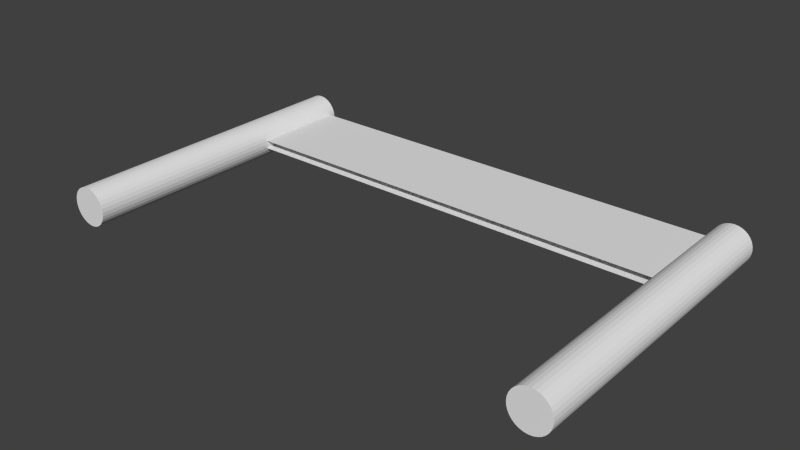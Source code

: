 # Source: cp.blend  (saved by Blender 2.76.0; exported with 4.5.12 LTS)
import bpy
from mathutils import Matrix  # noqa: F401  (used for matrix-valued properties, if any)

bpy.ops.wm.read_factory_settings(use_empty=True)
scene = bpy.context.scene
scene.name = 'Scene'

# ---- collections
col_collection_1 = bpy.data.collections.new('Collection 1'); scene.collection.children.link(col_collection_1)

# ---- world
world_world = bpy.data.worlds.new('World'); scene.world = world_world
world_world.color = (0.05088, 0.05088, 0.05088)
world_world.use_sun_shadow = False
world_world.sun_shadow_jitter_overblur = 0.0
world_world.cycles.sampling_method = 'MANUAL'
world_world.cycles.sample_map_resolution = 256

# ---- meshes
me_cylinder_001 = bpy.data.meshes.new('Cylinder.001')
me_cylinder_001.from_pydata([(-4.044, 5.139, 0.3233), (-4.044, -0.03833, 0.3233), (-4.107, 5.139, 0.3171), (-4.107, -0.03833, 0.3171), (-4.167, 5.139, 0.2987), (-4.167, -0.03833, 0.2987), (-4.223, 5.139, 0.2688), (-4.223, -0.03833, 0.2688), (-4.272, 5.139, 0.2286), (-4.272, -0.03833, 0.2286), (-4.313, 5.139, 0.1796), (-4.313, -0.03833, 0.1796), (-4.342, 5.139, 0.1237), (-4.342, -0.03833, 0.1237), (-4.361, 5.139, 0.06307), (-4.361, -0.03833, 0.06307), (-4.367, 5.139, -2.002e-07), (-4.367, -0.03833, 2.608e-08), (-4.361, 5.139, -0.06307), (-4.361, -0.03833, -0.06307), (-4.342, 5.139, -0.1237), (-4.342, -0.03833, -0.1237), (-4.313, 5.139, -0.1796), (-4.313, -0.03833, -0.1796), (-4.272, 5.139, -0.2286), (-4.272, -0.03833, -0.2286), (-4.223, 5.139, -0.2688), (-4.223, -0.03833, -0.2688), (-4.167, 5.139, -0.2987), (-4.167, -0.03833, -0.2987), (-4.107, 5.139, -0.3171), (-4.107, -0.03833, -0.3171), (-4.044, 5.139, -0.3233), (-4.044, -0.03833, -0.3233), (-3.981, 5.139, -0.3171), (-3.981, -0.03833, -0.3171), (-3.92, 5.139, -0.2987), (-3.92, -0.03833, -0.2987), (-3.864, 5.139, -0.2688), (-3.864, -0.03833, -0.2688), (-3.815, 5.139, -0.2286), (-3.815, -0.03833, -0.2286), (-3.775, 5.139, -0.1796), (-3.775, -0.03833, -0.1796), (-3.745, 5.139, -0.1237), (-3.745, -0.03833, -0.1237), (-3.727, 5.139, -0.06307), (-3.727, -0.03833, -0.06307), (-3.72, 5.139, 8.753e-08), (-3.72, -0.03833, 3.138e-07), (-3.727, 5.139, 0.06307), (-3.727, -0.03833, 0.06307), (-3.745, 5.139, 0.1237), (-3.745, -0.03833, 0.1237), (-3.775, 5.139, 0.1796), (-3.775, -0.03833, 0.1796), (-3.815, 5.139, 0.2286), (-3.815, -0.03833, 0.2286), (-3.864, 5.139, 0.2688), (-3.864, -0.03833, 0.2688), (-3.92, 5.139, 0.2987), (-3.92, -0.03833, 0.2987), (-3.981, 5.139, 0.3171), (-3.981, -0.03833, 0.3171)], [], [(1, 2, 3), (3, 4, 5), (5, 6, 7), (7, 8, 9), (9, 10, 11), (11, 12, 13), (13, 14, 15), (15, 16, 17), (17, 18, 19), (19, 20, 21), (21, 22, 23), (23, 24, 25), (25, 26, 27), (27, 28, 29), (29, 30, 31), (31, 32, 33), (33, 34, 35), (35, 36, 37), (37, 38, 39), (39, 40, 41), (41, 42, 43), (43, 44, 45), (45, 46, 47), (47, 48, 49), (49, 50, 51), (51, 52, 53), (53, 54, 55), (55, 56, 57), (57, 58, 59), (59, 60, 61), (19, 35, 51), (63, 0, 1), (61, 62, 63), (0, 32, 16), (0, 2, 1), (2, 4, 3), (4, 6, 5), (6, 8, 7), (8, 10, 9), (10, 12, 11), (12, 14, 13), (14, 16, 15), (16, 18, 17), (18, 20, 19), (20, 22, 21), (22, 24, 23), (24, 26, 25), (26, 28, 27), (28, 30, 29), (30, 32, 31), (32, 34, 33), (34, 36, 35), (36, 38, 37), (38, 40, 39), (40, 42, 41), (42, 44, 43), (44, 46, 45), (46, 48, 47), (48, 50, 49), (50, 52, 51), (52, 54, 53), (54, 56, 55), (56, 58, 57), (58, 60, 59), (7, 3, 5), (3, 7, 9), (19, 11, 13), (19, 15, 17), (23, 19, 21), (27, 23, 25), (31, 27, 29), (35, 31, 33), (39, 35, 37), (43, 39, 41), (47, 43, 45), (51, 47, 49), (55, 51, 53), (51, 55, 57), (63, 59, 61), (3, 63, 1), (11, 3, 9), (19, 13, 15), (35, 19, 23), (35, 27, 31), (51, 35, 39), (51, 43, 47), (59, 51, 57), (3, 59, 63), (19, 3, 11), (35, 23, 27), (51, 39, 43), (3, 51, 59), (51, 3, 19), (62, 0, 63), (60, 62, 61), (56, 0, 62), (56, 60, 58), (52, 56, 54), (48, 52, 50), (40, 48, 46), (40, 44, 42), (36, 40, 38), (32, 36, 34), (24, 32, 30), (24, 28, 26), (20, 24, 22), (16, 20, 18), (12, 16, 14), (8, 12, 10), (4, 8, 6), (0, 4, 2), (56, 62, 60), (48, 56, 52), (40, 46, 44), (48, 40, 36), (24, 30, 28), (32, 24, 20), (0, 16, 12), (0, 8, 4), (32, 0, 56), (32, 48, 36), (16, 32, 20), (0, 12, 8), (32, 56, 48)])
me_cylinder_001.polygons.foreach_set('use_smooth', [True] * 124)
_k = set([(0, 1), (0, 2), (0, 62), (1, 3), (1, 63), (2, 3), (2, 4), (3, 5), (4, 5), (4, 6), (5, 7), (6, 7), (6, 8), (7, 9), (8, 9), (8, 10), (9, 11), (10, 11), (10, 12), (11, 13), (12, 13), (12, 14), (13, 15), (14, 15), (14, 16), (15, 17), (16, 17), (16, 18), (17, 19), (18, 19), (18, 20), (19, 21), (20, 21), (20, 22), (21, 23), (22, 23), (22, 24), (23, 25), (24, 25), (24, 26), (25, 27), (26, 27), (26, 28), (27, 29), (28, 29), (28, 30), (29, 31), (30, 31), (30, 32), (31, 33), (32, 33), (32, 34), (33, 35), (34, 35), (34, 36), (35, 37), (36, 37), (36, 38), (37, 39), (38, 39), (38, 40), (39, 41), (40, 41), (40, 42), (41, 43), (42, 43), (42, 44), (43, 45), (44, 45), (44, 46), (45, 47), (46, 47), (46, 48), (47, 49), (48, 49), (48, 50), (49, 51), (50, 51), (50, 52), (51, 53), (52, 53), (52, 54), (53, 55), (54, 55), (54, 56), (55, 57), (56, 57), (56, 58), (57, 59), (58, 59), (58, 60), (59, 61), (60, 61), (60, 62), (61, 63), (62, 63)])
me_cylinder_001.attributes.new('sharp_edge', 'BOOLEAN', 'EDGE').data.foreach_set('value', [ (min(e.vertices), max(e.vertices)) in _k for e in me_cylinder_001.edges])
me_cylinder_001.use_remesh_preserve_volume = False
me_cylinder_001.use_remesh_preserve_attributes = False
me_cylinder_001.use_mirror_vertex_groups = False
me_cylinder_001.update()
me_cylinder_001.normals_split_custom_set([tuple(v) for v in zip(*[iter([-0.09802, 4.17e-08, 0.9952, -0.09802, 4.539e-08, 0.9952, -0.09802, 4.167e-08, 0.9952, -0.2903, 6.156e-08, 0.9569, -0.2903, 4.555e-08, 0.9569, -0.2903, 6.168e-08, 0.9569, -0.4714, 5.167e-08, 0.8819, -0.4714, 4.059e-10, 0.8819, -0.4714, 5.207e-08, 0.8819, -0.6344, 9.051e-09, 0.773, -0.6344, 1.803e-07, 0.773, -0.6344, 7.696e-09, 0.773, -0.773, 1.528e-07, 0.6344, -0.773, 9.133e-08, 0.6344, -0.773, 1.533e-07, 0.6344, -0.8819, 1.224e-08, 0.4714, -0.8819, 9.618e-11, 0.4714, -0.8819, 1.234e-08, 0.4714, -0.9569, -5.16e-08, 0.2903, -0.9569, 1.798e-07, 0.2903, -0.9569, -5.343e-08, 0.2903, -0.9952, -1.515e-07, 0.09802, -0.9952, -1.189e-09, 0.09802, -0.9952, -1.527e-07, 0.09802, -0.9952, -5.16e-08, -0.09802, -0.9952, 1.798e-07, -0.09802, -0.9952, -5.343e-08, -0.09802, -0.9569, -7.647e-08, -0.2903, -0.9569, 1.797e-07, -0.2903, -0.9569, -7.85e-08, -0.2903, -0.8819, -2.814e-08, -0.4714, -0.8819, -2.211e-10, -0.4714, -0.8819, -2.836e-08, -0.4714, -0.773, 9.777e-08, -0.6344, -0.773, 7.674e-10, -0.6344, -0.773, 9.854e-08, -0.6344, -0.6344, -3.776e-08, -0.773, -0.6344, 8.983e-08, -0.773, -0.6344, -3.877e-08, -0.773, -0.4714, -2.893e-08, -0.8819, -0.4714, -2.272e-10, -0.8819, -0.4714, -2.916e-08, -0.8819, -0.2903, -2.59e-08, -0.9569, -0.2903, 4.486e-08, -0.9569, -0.2903, -2.646e-08, -0.9569, -0.09802, -3.878e-08, -0.9952, -0.09802, -5.663e-08, -0.9952, -0.09802, -3.863e-08, -0.9952, 0.09802, -3.968e-08, -0.9952, 0.09802, -6.791e-08, -0.9952, 0.09802, -3.946e-08, -0.9952, 0.2903, -7.062e-08, -0.9569, 0.2903, -4.562e-08, -0.9569, 0.2903, -7.082e-08, -0.9569, 0.4714, -6.144e-08, -0.8819, 0.4714, -9.061e-08, -0.8819, 0.4714, -6.121e-08, -0.8819, 0.6344, -7.036e-08, -0.773, 0.6344, -9.068e-08, -0.773, 0.6344, -7.02e-08, -0.773, 0.773, -2.141e-07, -0.6344, 0.773, -1.681e-09, -0.6344, 0.773, -2.158e-07, -0.6344, 0.8819, -1.651e-07, -0.4714, 0.8819, -9.142e-08, -0.4714, 0.8819, -1.657e-07, -0.4714, 0.9569, -9.984e-08, -0.2903, 0.9569, -9.091e-08, -0.2903, 0.9569, -9.991e-08, -0.2903, 0.9952, -4.641e-08, -0.09801, 0.9952, -1.806e-07, -0.09801, 0.9952, -4.535e-08, -0.09801, 0.9952, -1.005e-07, 0.09801, 0.9952, -1.81e-07, 0.09801, 0.9952, -9.991e-08, 0.09801, 0.9569, -1.644e-07, 0.2903, 0.9569, -1.29e-09, 0.2903, 0.9569, -1.657e-07, 0.2903, 0.8819, -1.233e-07, 0.4714, 0.8819, 8.916e-08, 0.4714, 0.8819, -1.25e-07, 0.4714, 0.773, 1.906e-08, 0.6344, 0.773, -1.801e-07, 0.6344, 0.773, 2.064e-08, 0.6344, 0.6344, -1.051e-07, 0.773, 0.6344, 8.93e-08, 0.773, 0.6344, -1.066e-07, 0.773, 0.4714, 1.951e-08, 0.8819, 0.4714, -4.491e-08, 0.8819, 0.4714, 2.002e-08, 0.8819, -1.068e-07, -1.0, 3.469e-08, -8.086e-08, -1.0, 5.163e-08, -9.26e-08, -1.0, 4.583e-08, 0.09802, 5.198e-08, 0.9952, 0.09802, 2.294e-08, 0.9952, 0.09802, 5.221e-08, 0.9952, 0.2903, 1.754e-08, 0.9569, 0.2903, 4.52e-08, 0.9569, 0.2903, 1.732e-08, 0.9569, 0.0, 1.0, -2.6e-06, 0.0, 1.0, 1.263e-06, 0.0, 1.0, -1.061e-06, -0.09802, 4.542e-08, 0.9952, -0.09802, 4.539e-08, 0.9952, -0.09802, 4.17e-08, 0.9952, -0.2903, 4.542e-08, 0.9569, -0.2903, 4.555e-08, 0.9569, -0.2903, 6.156e-08, 0.9569, -0.4714, 0.0, 0.8819, -0.4714, 4.059e-10, 0.8819, -0.4714, 5.167e-08, 0.8819, -0.6344, 1.817e-07, 0.773, -0.6344, 1.803e-07, 0.773, -0.6344, 9.051e-09, 0.773, -0.773, 9.084e-08, 0.6344, -0.773, 9.133e-08, 0.6344, -0.773, 1.528e-07, 0.6344, -0.8819, 0.0, 0.4714, -0.8819, 9.618e-11, 0.4714, -0.8819, 1.224e-08, 0.4714, -0.9569, 1.817e-07, 0.2903, -0.9569, 1.798e-07, 0.2903, -0.9569, -5.16e-08, 0.2903, -0.9952, 0.0, 0.09802, -0.9952, -1.189e-09, 0.09802, -0.9952, -1.515e-07, 0.09802, -0.9952, 1.817e-07, -0.09802, -0.9952, 1.798e-07, -0.09802, -0.9952, -5.16e-08, -0.09802, -0.9569, 1.817e-07, -0.2903, -0.9569, 1.797e-07, -0.2903, -0.9569, -7.647e-08, -0.2903, -0.8819, 0.0, -0.4714, -0.8819, -2.211e-10, -0.4714, -0.8819, -2.814e-08, -0.4714, -0.773, 0.0, -0.6344, -0.773, 7.674e-10, -0.6344, -0.773, 9.777e-08, -0.6344, -0.6344, 9.084e-08, -0.773, -0.6344, 8.983e-08, -0.773, -0.6344, -3.776e-08, -0.773, -0.4714, 0.0, -0.8819, -0.4714, -2.272e-10, -0.8819, -0.4714, -2.893e-08, -0.8819, -0.2903, 4.542e-08, -0.9569, -0.2903, 4.486e-08, -0.9569, -0.2903, -2.59e-08, -0.9569, -0.09802, -5.677e-08, -0.9952, -0.09802, -5.663e-08, -0.9952, -0.09802, -3.878e-08, -0.9952, 0.09802, -6.813e-08, -0.9952, 0.09802, -6.791e-08, -0.9952, 0.09802, -3.968e-08, -0.9952, 0.2903, -4.542e-08, -0.9569, 0.2903, -4.562e-08, -0.9569, 0.2903, -7.062e-08, -0.9569, 0.4714, -9.084e-08, -0.8819, 0.4714, -9.061e-08, -0.8819, 0.4714, -6.144e-08, -0.8819, 0.6344, -9.084e-08, -0.773, 0.6344, -9.068e-08, -0.773, 0.6344, -7.036e-08, -0.773, 0.773, 0.0, -0.6344, 0.773, -1.681e-09, -0.6344, 0.773, -2.141e-07, -0.6344, 0.8819, -9.084e-08, -0.4714, 0.8819, -9.142e-08, -0.4714, 0.8819, -1.651e-07, -0.4714, 0.9569, -9.084e-08, -0.2903, 0.9569, -9.091e-08, -0.2903, 0.9569, -9.984e-08, -0.2903, 0.9952, -1.817e-07, -0.09801, 0.9952, -1.806e-07, -0.09801, 0.9952, -4.641e-08, -0.09801, 0.9952, -1.817e-07, 0.09801, 0.9952, -1.81e-07, 0.09801, 0.9952, -1.005e-07, 0.09801, 0.9569, 0.0, 0.2903, 0.9569, -1.29e-09, 0.2903, 0.9569, -1.644e-07, 0.2903, 0.8819, 9.084e-08, 0.4714, 0.8819, 8.916e-08, 0.4714, 0.8819, -1.233e-07, 0.4714, 0.773, -1.817e-07, 0.6344, 0.773, -1.801e-07, 0.6344, 0.773, 1.906e-08, 0.6344, 0.6344, 9.084e-08, 0.773, 0.6344, 8.93e-08, 0.773, 0.6344, -1.051e-07, 0.773, 0.4714, -4.542e-08, 0.8819, 0.4714, -4.491e-08, 0.8819, 0.4714, 1.951e-08, 0.8819, -5.934e-08, -1.0, 4.078e-07, -9.218e-08, -1.0, 4.97e-08, -2.841e-07, -1.0, 5.944e-07, -9.218e-08, -1.0, 4.97e-08, -5.934e-08, -1.0, 4.078e-07, -1.157e-07, -1.0, 2.177e-07, -1.068e-07, -1.0, 3.469e-08, -9.023e-08, -1.0, 2.558e-08, -9.837e-08, -1.0, 5.109e-08, -1.068e-07, -1.0, 3.469e-08, -1.882e-07, -1.0, 5.222e-08, 7.086e-14, -1.0, 1.114e-07, -1.108e-07, -1.0, -1.125e-08, -1.068e-07, -1.0, 3.469e-08, -5.767e-07, -1.0, 0.0, -9.386e-08, -1.0, -5.587e-08, -1.108e-07, -1.0, -1.125e-08, 1.494e-07, -1.0, -2.972e-07, -8.929e-08, -1.0, 2.657e-07, -9.386e-08, -1.0, -5.587e-08, -1.092e-07, -1.0, -5.944e-07, -8.086e-08, -1.0, 5.163e-08, -8.929e-08, -1.0, 2.657e-07, -8.86e-08, -1.0, 0.0, -5.288e-08, -1.0, 4.032e-08, -8.086e-08, -1.0, 5.163e-08, -1.42e-07, -1.0, 0.0, -7.535e-08, -1.0, 5.646e-08, -5.288e-08, -1.0, 4.032e-08, -2.329e-07, -1.0, 2.972e-07, -1.963e-07, -1.0, 0.0, -7.535e-08, -1.0, 5.646e-08, 2.658e-07, -1.0, 0.0, -9.26e-08, -1.0, 4.583e-08, -1.963e-07, -1.0, 0.0, -7.086e-14, -1.0, 0.0, -1.44e-07, -1.0, -9.205e-08, -9.26e-08, -1.0, 4.583e-08, -3.11e-07, -1.0, 1.486e-07, -9.26e-08, -1.0, 4.583e-08, -1.44e-07, -1.0, -9.205e-08, 1.79e-08, -1.0, 1.843e-07, -8.456e-08, -1.0, 3.961e-08, -6.695e-08, -1.0, 1.143e-07, 3.29e-08, -1.0, 1.783e-06, -9.218e-08, -1.0, 4.97e-08, -8.456e-08, -1.0, 3.961e-08, -8.861e-08, -1.0, -5.944e-07, -9.023e-08, -1.0, 2.558e-08, -9.218e-08, -1.0, 4.97e-08, -1.157e-07, -1.0, 2.177e-07, -1.068e-07, -1.0, 3.469e-08, -9.837e-08, -1.0, 5.109e-08, -1.882e-07, -1.0, 5.222e-08, -8.086e-08, -1.0, 5.163e-08, -1.068e-07, -1.0, 3.469e-08, -1.108e-07, -1.0, -1.125e-08, -8.086e-08, -1.0, 5.163e-08, -9.386e-08, -1.0, -5.587e-08, -8.929e-08, -1.0, 2.657e-07, -9.26e-08, -1.0, 4.583e-08, -8.086e-08, -1.0, 5.163e-08, -5.288e-08, -1.0, 4.032e-08, -9.26e-08, -1.0, 4.583e-08, -7.535e-08, -1.0, 5.646e-08, -1.963e-07, -1.0, 0.0, -6.695e-08, -1.0, 1.143e-07, -9.26e-08, -1.0, 4.583e-08, 1.79e-08, -1.0, 1.843e-07, -9.218e-08, -1.0, 4.97e-08, -6.695e-08, -1.0, 1.143e-07, -8.456e-08, -1.0, 3.961e-08, -1.068e-07, -1.0, 3.469e-08, -9.218e-08, -1.0, 4.97e-08, -9.023e-08, -1.0, 2.558e-08, -8.086e-08, -1.0, 5.163e-08, -1.108e-07, -1.0, -1.125e-08, -9.386e-08, -1.0, -5.587e-08, -9.26e-08, -1.0, 4.583e-08, -5.288e-08, -1.0, 4.032e-08, -7.535e-08, -1.0, 5.646e-08, -9.218e-08, -1.0, 4.97e-08, -9.26e-08, -1.0, 4.583e-08, -6.695e-08, -1.0, 1.143e-07, -9.26e-08, -1.0, 4.583e-08, -9.218e-08, -1.0, 4.97e-08, -1.068e-07, -1.0, 3.469e-08, 0.09802, 2.271e-08, 0.9952, 0.09802, 2.294e-08, 0.9952, 0.09802, 5.198e-08, 0.9952, 0.2903, 4.542e-08, 0.9569, 0.2903, 4.52e-08, 0.9569, 0.2903, 1.754e-08, 0.9569, 0.0, 1.0, 5.916e-07, 0.0, 1.0, -2.6e-06, 0.0, 1.0, -2.273e-05, 0.0, 1.0, 5.916e-07, 0.0, 1.0, 2.483e-05, 0.0, 1.0, 0.0, 0.0, 1.0, -6.338e-07, 0.0, 1.0, 5.916e-07, 0.0, 1.0, 0.0, 0.0, 1.0, 9.2e-07, 0.0, 1.0, -6.338e-07, 0.0, 1.0, -1.902e-05, 0.0, 1.0, -6.223e-06, 0.0, 1.0, 9.2e-07, 0.0, 1.0, 3.728e-06, 0.0, 1.0, -6.223e-06, 0.0, 1.0, -1.242e-05, 0.0, 1.0, 0.0, 0.0, 1.0, 1.619e-06, 0.0, 1.0, -6.223e-06, 0.0, 1.0, 0.0, 0.0, 1.0, 1.263e-06, 0.0, 1.0, 1.619e-06, 0.0, 1.0, 7.608e-05, 0.0, 1.0, 4.667e-06, 0.0, 1.0, 1.263e-06, 0.0, 1.0, -1.051e-05, 0.0, 1.0, 4.667e-06, 0.0, 1.0, 2.483e-05, 0.0, 1.0, 0.0, 0.0, 1.0, -4.862e-06, 0.0, 1.0, 4.667e-06, 0.0, 1.0, 3.804e-05, 0.0, 1.0, -1.061e-06, 0.0, 1.0, -4.862e-06, 0.0, 1.0, -1.902e-05, 0.0, 1.0, 1.568e-06, 0.0, 1.0, -1.061e-06, 0.0, 1.0, 9.509e-06, 0.0, 1.0, -1.712e-06, 0.0, 1.0, 1.568e-06, 0.0, 1.0, -3.804e-05, 0.0, 1.0, 2.535e-06, 0.0, 1.0, -1.712e-06, 0.0, 1.0, 7.608e-05, 0.0, 1.0, -2.6e-06, 0.0, 1.0, 2.535e-06, 0.0, 1.0, 0.0, 0.0, 1.0, 5.916e-07, 0.0, 1.0, -2.273e-05, 0.0, 1.0, 2.483e-05, 0.0, 1.0, 9.2e-07, 0.0, 1.0, 5.916e-07, 0.0, 1.0, -6.338e-07, 0.0, 1.0, -6.223e-06, 0.0, 1.0, 3.728e-06, 0.0, 1.0, -1.242e-05, 0.0, 1.0, 9.2e-07, 0.0, 1.0, -6.223e-06, 0.0, 1.0, 1.619e-06, 0.0, 1.0, 4.667e-06, 0.0, 1.0, -1.051e-05, 0.0, 1.0, 2.483e-05, 0.0, 1.0, 1.263e-06, 0.0, 1.0, 4.667e-06, 0.0, 1.0, -4.862e-06, 0.0, 1.0, -2.6e-06, 0.0, 1.0, -1.061e-06, 0.0, 1.0, 1.568e-06, 0.0, 1.0, -2.6e-06, 0.0, 1.0, -1.712e-06, 0.0, 1.0, 2.535e-06, 0.0, 1.0, 1.263e-06, 0.0, 1.0, -2.6e-06, 0.0, 1.0, 5.916e-07, 0.0, 1.0, 1.263e-06, 0.0, 1.0, 9.2e-07, 0.0, 1.0, 1.619e-06, 0.0, 1.0, -1.061e-06, 0.0, 1.0, 1.263e-06, 0.0, 1.0, -4.862e-06, 0.0, 1.0, -2.6e-06, 0.0, 1.0, 1.568e-06, 0.0, 1.0, -1.712e-06, 0.0, 1.0, 1.263e-06, 0.0, 1.0, 5.916e-07, 0.0, 1.0, 9.2e-07])] * 3)])
me_cylinder = bpy.data.meshes.new('Cylinder')
me_cylinder.from_pydata([(4.054, 5.139, 0.3233), (4.054, -0.03833, 0.3233), (3.991, 5.139, 0.3171), (3.991, -0.03833, 0.3171), (3.931, 5.139, 0.2987), (3.931, -0.03833, 0.2987), (3.875, 5.139, 0.2688), (3.875, -0.03833, 0.2688), (3.826, 5.139, 0.2286), (3.826, -0.03833, 0.2286), (3.786, 5.139, 0.1796), (3.786, -0.03833, 0.1796), (3.756, 5.139, 0.1237), (3.756, -0.03833, 0.1237), (3.737, 5.139, 0.06307), (3.737, -0.03833, 0.06307), (3.731, 5.139, -2.002e-07), (3.731, -0.03833, 2.608e-08), (3.737, 5.139, -0.06307), (3.737, -0.03833, -0.06307), (3.756, 5.139, -0.1237), (3.756, -0.03833, -0.1237), (3.786, 5.139, -0.1796), (3.786, -0.03833, -0.1796), (3.826, 5.139, -0.2286), (3.826, -0.03833, -0.2286), (3.875, 5.139, -0.2688), (3.875, -0.03833, -0.2688), (3.931, 5.139, -0.2987), (3.931, -0.03833, -0.2987), (3.991, 5.139, -0.3171), (3.991, -0.03833, -0.3171), (4.054, 5.139, -0.3233), (4.054, -0.03833, -0.3233), (4.117, 5.139, -0.3171), (4.117, -0.03833, -0.3171), (4.178, 5.139, -0.2987), (4.178, -0.03833, -0.2987), (4.234, 5.139, -0.2688), (4.234, -0.03833, -0.2688), (4.283, 5.139, -0.2286), (4.283, -0.03833, -0.2286), (4.323, 5.139, -0.1796), (4.323, -0.03833, -0.1796), (4.353, 5.139, -0.1237), (4.353, -0.03833, -0.1237), (4.371, 5.139, -0.06307), (4.371, -0.03833, -0.06307), (4.378, 5.139, 8.753e-08), (4.378, -0.03833, 3.138e-07), (4.371, 5.139, 0.06307), (4.371, -0.03833, 0.06307), (4.353, 5.139, 0.1237), (4.353, -0.03833, 0.1237), (4.323, 5.139, 0.1796), (4.323, -0.03833, 0.1796), (4.283, 5.139, 0.2286), (4.283, -0.03833, 0.2286), (4.234, 5.139, 0.2688), (4.234, -0.03833, 0.2688), (4.178, 5.139, 0.2987), (4.178, -0.03833, 0.2987), (4.117, 5.139, 0.3171), (4.117, -0.03833, 0.3171)], [], [(1, 2, 3), (3, 4, 5), (5, 6, 7), (7, 8, 9), (9, 10, 11), (11, 12, 13), (13, 14, 15), (15, 16, 17), (17, 18, 19), (19, 20, 21), (21, 22, 23), (23, 24, 25), (25, 26, 27), (27, 28, 29), (29, 30, 31), (31, 32, 33), (33, 34, 35), (35, 36, 37), (37, 38, 39), (39, 40, 41), (41, 42, 43), (43, 44, 45), (45, 46, 47), (47, 48, 49), (49, 50, 51), (51, 52, 53), (53, 54, 55), (55, 56, 57), (57, 58, 59), (59, 60, 61), (19, 35, 51), (63, 0, 1), (61, 62, 63), (0, 32, 16), (0, 2, 1), (2, 4, 3), (4, 6, 5), (6, 8, 7), (8, 10, 9), (10, 12, 11), (12, 14, 13), (14, 16, 15), (16, 18, 17), (18, 20, 19), (20, 22, 21), (22, 24, 23), (24, 26, 25), (26, 28, 27), (28, 30, 29), (30, 32, 31), (32, 34, 33), (34, 36, 35), (36, 38, 37), (38, 40, 39), (40, 42, 41), (42, 44, 43), (44, 46, 45), (46, 48, 47), (48, 50, 49), (50, 52, 51), (52, 54, 53), (54, 56, 55), (56, 58, 57), (58, 60, 59), (7, 3, 5), (3, 7, 9), (19, 11, 13), (19, 15, 17), (23, 19, 21), (27, 23, 25), (31, 27, 29), (35, 31, 33), (39, 35, 37), (43, 39, 41), (47, 43, 45), (51, 47, 49), (55, 51, 53), (51, 55, 57), (63, 59, 61), (3, 63, 1), (11, 3, 9), (19, 13, 15), (35, 19, 23), (35, 27, 31), (51, 35, 39), (51, 43, 47), (59, 51, 57), (3, 59, 63), (19, 3, 11), (35, 23, 27), (51, 39, 43), (3, 51, 59), (51, 3, 19), (62, 0, 63), (60, 62, 61), (56, 0, 62), (56, 60, 58), (52, 56, 54), (48, 52, 50), (40, 48, 46), (40, 44, 42), (36, 40, 38), (32, 36, 34), (24, 32, 30), (24, 28, 26), (20, 24, 22), (16, 20, 18), (12, 16, 14), (8, 12, 10), (4, 8, 6), (0, 4, 2), (56, 62, 60), (48, 56, 52), (40, 46, 44), (48, 40, 36), (24, 30, 28), (32, 24, 20), (0, 16, 12), (0, 8, 4), (32, 0, 56), (32, 48, 36), (16, 32, 20), (0, 12, 8), (32, 56, 48)])
me_cylinder.polygons.foreach_set('use_smooth', [True] * 124)
_k = set([(0, 1), (0, 2), (0, 62), (1, 3), (1, 63), (2, 3), (2, 4), (3, 5), (4, 5), (4, 6), (5, 7), (6, 7), (6, 8), (7, 9), (8, 9), (8, 10), (9, 11), (10, 11), (10, 12), (11, 13), (12, 13), (12, 14), (13, 15), (14, 15), (14, 16), (15, 17), (16, 17), (16, 18), (17, 19), (18, 19), (18, 20), (19, 21), (20, 21), (20, 22), (21, 23), (22, 23), (22, 24), (23, 25), (24, 25), (24, 26), (25, 27), (26, 27), (26, 28), (27, 29), (28, 29), (28, 30), (29, 31), (30, 31), (30, 32), (31, 33), (32, 33), (32, 34), (33, 35), (34, 35), (34, 36), (35, 37), (36, 37), (36, 38), (37, 39), (38, 39), (38, 40), (39, 41), (40, 41), (40, 42), (41, 43), (42, 43), (42, 44), (43, 45), (44, 45), (44, 46), (45, 47), (46, 47), (46, 48), (47, 49), (48, 49), (48, 50), (49, 51), (50, 51), (50, 52), (51, 53), (52, 53), (52, 54), (53, 55), (54, 55), (54, 56), (55, 57), (56, 57), (56, 58), (57, 59), (58, 59), (58, 60), (59, 61), (60, 61), (60, 62), (61, 63), (62, 63)])
me_cylinder.attributes.new('sharp_edge', 'BOOLEAN', 'EDGE').data.foreach_set('value', [ (min(e.vertices), max(e.vertices)) in _k for e in me_cylinder.edges])
me_cylinder.use_remesh_preserve_volume = False
me_cylinder.use_remesh_preserve_attributes = False
me_cylinder.use_mirror_vertex_groups = False
me_cylinder.update()
me_cylinder.normals_split_custom_set([tuple(v) for v in zip(*[iter([-0.09802, 4.674e-08, 0.9952, -0.09802, 4.543e-08, 0.9952, -0.09802, 4.675e-08, 0.9952, -0.2903, 5.568e-08, 0.9569, -0.2903, 9.056e-08, 0.9569, -0.2903, 5.54e-08, 0.9569, -0.4714, 4.65e-08, 0.8819, -0.4714, 1.356e-07, 0.8819, -0.4714, 4.579e-08, 0.8819, -0.6344, 2.356e-07, 0.773, -0.6344, 1.849e-09, 0.773, -0.6344, 2.374e-07, 0.773, -0.773, 2.095e-08, 0.6344, -0.773, 1.804e-07, 0.6344, -0.773, 1.968e-08, 0.6344, -0.8819, 6.133e-08, 0.4714, -0.8819, 1.807e-07, 0.4714, -0.8819, 6.039e-08, 0.4714, -0.9569, 8.55e-08, 0.2903, -0.9569, 9.08e-08, 0.2903, -0.9569, 8.545e-08, 0.2903, -0.9952, 1.213e-07, 0.09801, -0.9952, 9.108e-08, 0.09801, -0.9952, 1.216e-07, 0.09801, -0.9952, 8.479e-08, -0.09801, -0.9952, 6.655e-10, -0.09801, -0.9952, 8.545e-08, -0.09801, -0.9569, 6.063e-08, -0.2903, -0.9569, 9.06e-08, -0.2903, -0.9569, 6.039e-08, -0.2903, -0.8819, 1.097e-07, -0.4714, -0.8819, 8.614e-10, -0.4714, -0.8819, 1.105e-07, -0.4714, -0.773, -3.341e-08, -0.6344, -0.773, 1.8e-07, -0.6344, -0.773, -3.51e-08, -0.6344, -0.6344, 9.05e-08, -0.773, -0.6344, 7.103e-10, -0.773, -0.6344, 9.121e-08, -0.773, -0.4714, -3.481e-08, -0.8819, -0.4714, 4.479e-08, -0.8819, -0.4714, -3.544e-08, -0.8819, -0.2903, -3.248e-08, -0.9569, -0.2903, -2.55e-10, -0.9569, -0.2903, -3.274e-08, -0.9569, -0.09802, -4.492e-08, -0.9952, -0.09802, -4.542e-08, -0.9952, -0.09802, -4.492e-08, -0.9952, 0.09802, -6.827e-08, -0.9952, 0.09802, -4.56e-08, -0.9952, 0.09802, -6.845e-08, -0.9952, 0.2903, -7.65e-08, -0.9569, 0.2903, -6.005e-10, -0.9569, 0.2903, -7.71e-08, -0.9569, 0.4714, -1.571e-07, -0.8819, 0.4714, -1.234e-09, -0.8819, 0.4714, -1.583e-07, -0.8819, 0.6344, -1.128e-07, -0.773, 0.6344, -9.101e-08, -0.773, 0.6344, -1.13e-07, -0.773, 0.773, -1.679e-07, -0.6344, 0.773, -1.816e-07, -0.6344, 0.773, -1.678e-07, -0.6344, 0.8819, -2.659e-08, -0.4714, 0.8819, -2.089e-10, -0.4714, 0.8819, -2.68e-08, -0.4714, 0.9569, -1.416e-07, -0.2903, 0.9569, -1.111e-09, -0.2903, 0.9569, -1.427e-07, -0.2903, 0.9952, -2.236e-07, -0.09801, 0.9952, -1.755e-09, -0.09801, 0.9952, -2.253e-07, -0.09801, 0.9952, -1.416e-07, 0.09801, 0.9952, -1.111e-09, 0.09801, 0.9952, -1.427e-07, 0.09801, 0.9569, -1.181e-07, 0.2903, 0.9569, -1.812e-07, 0.2903, 0.9569, -1.176e-07, 0.2903, 0.8819, -1.679e-07, 0.4714, 0.8819, -1.816e-07, 0.4714, 0.8819, -1.678e-07, 0.4714, 0.773, -1.121e-07, 0.6344, 0.773, -8.8e-10, 0.6344, 0.773, -1.13e-07, 0.6344, 0.6344, 2.316e-08, 0.773, 0.6344, 1.818e-10, 0.773, 0.6344, 2.335e-08, 0.773, 0.4714, 1.434e-08, 0.8819, 0.4714, 9.024e-08, 0.8819, 0.4714, 1.374e-08, 0.8819, -1.068e-07, -1.0, 2.855e-08, -8.086e-08, -1.0, 8.209e-08, -9.198e-08, -1.0, 5.519e-08, 0.09802, 4.574e-08, 0.9952, 0.09802, 2.289e-08, 0.9952, 0.09802, 4.592e-08, 0.9952, 0.2903, 1.166e-08, 0.9569, 0.2903, 9.022e-08, 0.9569, 0.2903, 1.104e-08, 0.9569, 0.0, 1.0, -8.626e-08, 0.0, 1.0, 1.272e-06, 0.0, 1.0, -6.89e-07, -0.09802, 4.542e-08, 0.9952, -0.09802, 4.543e-08, 0.9952, -0.09802, 4.674e-08, 0.9952, -0.2903, 9.084e-08, 0.9569, -0.2903, 9.056e-08, 0.9569, -0.2903, 5.568e-08, 0.9569, -0.4714, 1.363e-07, 0.8819, -0.4714, 1.356e-07, 0.8819, -0.4714, 4.65e-08, 0.8819, -0.6344, 0.0, 0.773, -0.6344, 1.849e-09, 0.773, -0.6344, 2.356e-07, 0.773, -0.773, 1.817e-07, 0.6344, -0.773, 1.804e-07, 0.6344, -0.773, 2.095e-08, 0.6344, -0.8819, 1.817e-07, 0.4714, -0.8819, 1.807e-07, 0.4714, -0.8819, 6.133e-08, 0.4714, -0.9569, 9.084e-08, 0.2903, -0.9569, 9.08e-08, 0.2903, -0.9569, 8.55e-08, 0.2903, -0.9952, 9.084e-08, 0.09801, -0.9952, 9.108e-08, 0.09801, -0.9952, 1.213e-07, 0.09801, -0.9952, 0.0, -0.09801, -0.9952, 6.655e-10, -0.09801, -0.9952, 8.479e-08, -0.09801, -0.9569, 9.084e-08, -0.2903, -0.9569, 9.06e-08, -0.2903, -0.9569, 6.063e-08, -0.2903, -0.8819, 0.0, -0.4714, -0.8819, 8.614e-10, -0.4714, -0.8819, 1.097e-07, -0.4714, -0.773, 1.817e-07, -0.6344, -0.773, 1.8e-07, -0.6344, -0.773, -3.341e-08, -0.6344, -0.6344, 0.0, -0.773, -0.6344, 7.103e-10, -0.773, -0.6344, 9.05e-08, -0.773, -0.4714, 4.542e-08, -0.8819, -0.4714, 4.479e-08, -0.8819, -0.4714, -3.481e-08, -0.8819, -0.2903, 0.0, -0.9569, -0.2903, -2.55e-10, -0.9569, -0.2903, -3.248e-08, -0.9569, -0.09802, -4.542e-08, -0.9952, -0.09802, -4.542e-08, -0.9952, -0.09802, -4.492e-08, -0.9952, 0.09802, -4.542e-08, -0.9952, 0.09802, -4.56e-08, -0.9952, 0.09802, -6.827e-08, -0.9952, 0.2903, 0.0, -0.9569, 0.2903, -6.005e-10, -0.9569, 0.2903, -7.65e-08, -0.9569, 0.4714, 0.0, -0.8819, 0.4714, -1.234e-09, -0.8819, 0.4714, -1.571e-07, -0.8819, 0.6344, -9.084e-08, -0.773, 0.6344, -9.101e-08, -0.773, 0.6344, -1.128e-07, -0.773, 0.773, -1.817e-07, -0.6344, 0.773, -1.816e-07, -0.6344, 0.773, -1.679e-07, -0.6344, 0.8819, 0.0, -0.4714, 0.8819, -2.089e-10, -0.4714, 0.8819, -2.659e-08, -0.4714, 0.9569, 0.0, -0.2903, 0.9569, -1.111e-09, -0.2903, 0.9569, -1.416e-07, -0.2903, 0.9952, 0.0, -0.09801, 0.9952, -1.755e-09, -0.09801, 0.9952, -2.236e-07, -0.09801, 0.9952, 0.0, 0.09801, 0.9952, -1.111e-09, 0.09801, 0.9952, -1.416e-07, 0.09801, 0.9569, -1.817e-07, 0.2903, 0.9569, -1.812e-07, 0.2903, 0.9569, -1.181e-07, 0.2903, 0.8819, -1.817e-07, 0.4714, 0.8819, -1.816e-07, 0.4714, 0.8819, -1.679e-07, 0.4714, 0.773, 0.0, 0.6344, 0.773, -8.8e-10, 0.6344, 0.773, -1.121e-07, 0.6344, 0.6344, 0.0, 0.773, 0.6344, 1.818e-10, 0.773, 0.6344, 2.316e-08, 0.773, 0.4714, 9.084e-08, 0.8819, 0.4714, 9.024e-08, 0.8819, 0.4714, 1.434e-08, 0.8819, -5.934e-08, -1.0, 1.981e-08, -9.218e-08, -1.0, 4.405e-08, -2.841e-07, -1.0, 5.944e-07, -9.218e-08, -1.0, 4.405e-08, -5.934e-08, -1.0, 1.981e-08, -1.157e-07, -1.0, 1.91e-07, -1.068e-07, -1.0, 2.855e-08, -9.023e-08, -1.0, 2.557e-08, -9.837e-08, -1.0, 5.109e-08, -1.068e-07, -1.0, 2.855e-08, -1.882e-07, -1.0, 5.221e-08, 7.086e-14, -1.0, 1.115e-07, -1.108e-07, -1.0, 1.594e-08, -1.068e-07, -1.0, 2.855e-08, -5.767e-07, -1.0, -4.458e-07, -9.386e-08, -1.0, -9.903e-09, -1.108e-07, -1.0, 1.594e-08, 1.494e-07, -1.0, -2.972e-07, -8.929e-08, -1.0, 1.981e-08, -9.386e-08, -1.0, -9.903e-09, -1.092e-07, -1.0, 0.0, -8.086e-08, -1.0, 8.209e-08, -8.929e-08, -1.0, 1.981e-08, -8.86e-08, -1.0, 5.944e-07, -6.701e-08, -1.0, 5.023e-08, -8.086e-08, -1.0, 8.209e-08, -1.42e-07, -1.0, 5.943e-07, -8.949e-08, -1.0, 4.656e-08, -6.701e-08, -1.0, 5.023e-08, -6.57e-07, -1.0, 0.0, -1.963e-07, -1.0, 0.0, -8.949e-08, -1.0, 4.656e-08, 2.658e-07, -1.0, 0.0, -9.198e-08, -1.0, 5.519e-08, -1.963e-07, -1.0, 0.0, -7.086e-14, -1.0, 0.0, 3.686e-08, -1.0, -8.214e-08, -9.198e-08, -1.0, 5.519e-08, -3.11e-07, -1.0, 4.459e-07, -9.198e-08, -1.0, 5.519e-08, 3.686e-08, -1.0, -8.214e-08, -1.268e-07, -1.0, 8.88e-08, -8.456e-08, -1.0, -8.335e-08, -8.379e-08, -1.0, 1.111e-07, 3.29e-08, -1.0, 1.783e-06, -9.218e-08, -1.0, 4.405e-08, -8.456e-08, -1.0, -8.335e-08, -8.861e-08, -1.0, 0.0, -9.023e-08, -1.0, 2.557e-08, -9.218e-08, -1.0, 4.405e-08, -1.157e-07, -1.0, 1.91e-07, -1.068e-07, -1.0, 2.855e-08, -9.837e-08, -1.0, 5.109e-08, -1.882e-07, -1.0, 5.221e-08, -8.086e-08, -1.0, 8.209e-08, -1.068e-07, -1.0, 2.855e-08, -1.108e-07, -1.0, 1.594e-08, -8.086e-08, -1.0, 8.209e-08, -9.386e-08, -1.0, -9.903e-09, -8.929e-08, -1.0, 1.981e-08, -9.198e-08, -1.0, 5.519e-08, -8.086e-08, -1.0, 8.209e-08, -6.701e-08, -1.0, 5.023e-08, -9.198e-08, -1.0, 5.519e-08, -8.949e-08, -1.0, 4.656e-08, -1.963e-07, -1.0, 0.0, -8.379e-08, -1.0, 1.111e-07, -9.198e-08, -1.0, 5.519e-08, -1.268e-07, -1.0, 8.88e-08, -9.218e-08, -1.0, 4.405e-08, -8.379e-08, -1.0, 1.111e-07, -8.456e-08, -1.0, -8.335e-08, -1.068e-07, -1.0, 2.855e-08, -9.218e-08, -1.0, 4.405e-08, -9.023e-08, -1.0, 2.557e-08, -8.086e-08, -1.0, 8.209e-08, -1.108e-07, -1.0, 1.594e-08, -9.386e-08, -1.0, -9.903e-09, -9.198e-08, -1.0, 5.519e-08, -6.701e-08, -1.0, 5.023e-08, -8.949e-08, -1.0, 4.656e-08, -9.218e-08, -1.0, 4.405e-08, -9.198e-08, -1.0, 5.519e-08, -8.379e-08, -1.0, 1.111e-07, -9.198e-08, -1.0, 5.519e-08, -9.218e-08, -1.0, 4.405e-08, -1.068e-07, -1.0, 2.855e-08, 0.09802, 2.271e-08, 0.9952, 0.09802, 2.289e-08, 0.9952, 0.09802, 4.574e-08, 0.9952, 0.2903, 9.084e-08, 0.9569, 0.2903, 9.022e-08, 0.9569, 0.2903, 1.166e-08, 0.9569, 0.0, 1.0, -2.947e-06, 0.0, 1.0, -8.626e-08, 0.0, 1.0, 1.712e-06, 0.0, 1.0, -2.947e-06, 0.0, 1.0, 2.23e-05, 0.0, 1.0, -7.608e-05, 0.0, 1.0, -1.268e-06, 0.0, 1.0, -2.947e-06, 0.0, 1.0, -3.804e-05, 0.0, 1.0, 1.637e-07, 0.0, 1.0, -1.268e-06, 0.0, 1.0, 0.0, 0.0, 1.0, 5.456e-08, 0.0, 1.0, 1.637e-07, 0.0, 1.0, 1.528e-06, 0.0, 1.0, 5.456e-08, 0.0, 1.0, 0.0, 0.0, 1.0, 0.0, 0.0, 1.0, 0.0, 0.0, 1.0, 5.456e-08, 0.0, 1.0, 0.0, 0.0, 1.0, 1.272e-06, 0.0, 1.0, 0.0, 0.0, 1.0, 0.0, 0.0, 1.0, 6.396e-06, 0.0, 1.0, 1.272e-06, 0.0, 1.0, 1.222e-05, 0.0, 1.0, 6.396e-06, 0.0, 1.0, 0.0, 0.0, 1.0, 0.0, 0.0, 1.0, -5.037e-06, 0.0, 1.0, 6.396e-06, 0.0, 1.0, 0.0, 0.0, 1.0, -6.89e-07, 0.0, 1.0, -5.037e-06, 0.0, 1.0, 0.0, 0.0, 1.0, 3.232e-06, 0.0, 1.0, -6.89e-07, 0.0, 1.0, -9.509e-06, 0.0, 1.0, -8.495e-06, 0.0, 1.0, 3.232e-06, 0.0, 1.0, 0.0, 0.0, 1.0, -2.535e-06, 0.0, 1.0, -8.495e-06, 0.0, 1.0, -7.608e-05, 0.0, 1.0, -8.626e-08, 0.0, 1.0, -2.535e-06, 0.0, 1.0, 0.0, 0.0, 1.0, -2.947e-06, 0.0, 1.0, 1.712e-06, 0.0, 1.0, 2.23e-05, 0.0, 1.0, 1.637e-07, 0.0, 1.0, -2.947e-06, 0.0, 1.0, -1.268e-06, 0.0, 1.0, 5.456e-08, 0.0, 1.0, 1.528e-06, 0.0, 1.0, 0.0, 0.0, 1.0, 1.637e-07, 0.0, 1.0, 5.456e-08, 0.0, 1.0, 0.0, 0.0, 1.0, 6.396e-06, 0.0, 1.0, 1.222e-05, 0.0, 1.0, 0.0, 0.0, 1.0, 1.272e-06, 0.0, 1.0, 6.396e-06, 0.0, 1.0, -5.037e-06, 0.0, 1.0, -8.626e-08, 0.0, 1.0, -6.89e-07, 0.0, 1.0, 3.232e-06, 0.0, 1.0, -8.626e-08, 0.0, 1.0, -8.495e-06, 0.0, 1.0, -2.535e-06, 0.0, 1.0, 1.272e-06, 0.0, 1.0, -8.626e-08, 0.0, 1.0, -2.947e-06, 0.0, 1.0, 1.272e-06, 0.0, 1.0, 1.637e-07, 0.0, 1.0, 0.0, 0.0, 1.0, -6.89e-07, 0.0, 1.0, 1.272e-06, 0.0, 1.0, -5.037e-06, 0.0, 1.0, -8.626e-08, 0.0, 1.0, 3.232e-06, 0.0, 1.0, -8.495e-06, 0.0, 1.0, 1.272e-06, 0.0, 1.0, -2.947e-06, 0.0, 1.0, 1.637e-07])] * 3)])
me_plane = bpy.data.meshes.new('Plane')
me_plane.from_pydata([(-3.818, 3.429, -0.06987), (3.823, 3.429, -0.06987), (-3.818, 5.019, -0.06987), (3.823, 5.019, -0.06987)], [], [(1, 3, 2), (0, 1, 2)])
me_plane.polygons.foreach_set('use_smooth', [True] * 2)
_uv = me_plane.uv_layers.new(name='UVMap')
_uv.uv.foreach_set('vector', [0.9993, 0.9976, 1.001, 0.001221, 0.0006948, 0.001221, 0.0006941, 0.9988, 0.9993, 0.9976, 0.0006948, 0.001221])
me_plane.use_remesh_preserve_volume = False
me_plane.use_remesh_preserve_attributes = False
me_plane.use_mirror_vertex_groups = False
me_plane.update()
me_plane.normals_split_custom_set([tuple(v) for v in zip(*[iter([-1.488e-07, 1.546e-07, 1.0, -1.483e-07, 1.546e-07, 1.0, -1.516e-07, 1.546e-07, 1.0, -1.52e-07, 1.546e-07, 1.0, -1.488e-07, 1.546e-07, 1.0, -1.516e-07, 1.546e-07, 1.0])] * 3)])
me_plane_001 = bpy.data.meshes.new('Plane.001')
me_plane_001.from_pydata([(3.818, 3.429, 0.06987), (-3.823, 3.429, 0.06987), (3.818, 5.019, 0.06987), (-3.823, 5.019, 0.06987)], [], [(1, 3, 2), (0, 1, 2)])
me_plane_001.polygons.foreach_set('use_smooth', [True] * 2)
_uv = me_plane_001.uv_layers.new(name='UVMap')
_uv.uv.foreach_set('vector', [0.9979, 0.9988, 1.0, -5.937e-08, 0.0006947, -0.003663, -0.0006949, 1.001, 0.9979, 0.9988, 0.0006947, -0.003663])
me_plane_001.use_remesh_preserve_volume = False
me_plane_001.use_remesh_preserve_attributes = False
me_plane_001.use_mirror_vertex_groups = False
me_plane_001.update()
me_plane_001.normals_split_custom_set([tuple(v) for v in zip(*[iter([9.969e-11, -1.546e-07, -1.0, -6.957e-11, -1.546e-07, -1.0, 1.057e-09, -1.546e-07, -1.0, 1.226e-09, -1.546e-07, -1.0, 9.969e-11, -1.546e-07, -1.0, 1.057e-09, -1.546e-07, -1.0])] * 3)])

# ---- objects
ob_cylinder_001 = bpy.data.objects.new('Cylinder.001', me_cylinder_001)
ob_cylinder = bpy.data.objects.new('Cylinder', me_cylinder)
ob_plane = bpy.data.objects.new('Plane', me_plane)
ob_plane_001 = bpy.data.objects.new('Plane.001', me_plane_001)

# ---- transforms, parenting, visibility, modifiers, constraints
ob_cylinder_001.location = (0.0, 0.0, 0.0)
ob_cylinder_001.color = (0.8, 0.8, 0.8, 1.0)
ob_cylinder_001.lineart.crease_threshold = 0.0
ob_cylinder.location = (0.0, 0.0, 0.0)
ob_cylinder.color = (0.8, 0.8, 0.8, 1.0)
ob_cylinder.lineart.crease_threshold = 0.0
ob_plane.location = (0.0, 0.0, 0.0)
ob_plane.color = (0.8, 0.8, 0.8, 1.0)
ob_plane.lineart.crease_threshold = 0.0
ob_plane_001.location = (0.0, 0.0, 0.0)
ob_plane_001.color = (0.8, 0.8, 0.8, 1.0)
ob_plane_001.lineart.crease_threshold = 0.0

# ---- collection membership
col_collection_1.objects.link(ob_cylinder_001)
col_collection_1.objects.link(ob_cylinder)
col_collection_1.objects.link(ob_plane)
col_collection_1.objects.link(ob_plane_001)

# ---- scene / render settings (as saved in the file)
scene.frame_start = 1; scene.frame_end = 250; scene.frame_set(1)
scene.render.engine = 'BLENDER_EEVEE_NEXT'
scene.render.resolution_percentage = 50
scene.render.dither_intensity = 0.0
scene.cycles.use_denoising = False
scene.cycles.samples = 10
scene.cycles.sampling_pattern = 'TABULATED_SOBOL'
scene.cycles.light_sampling_threshold = 0.0
scene.cycles.use_adaptive_sampling = False
scene.cycles.use_light_tree = False
scene.cycles.blur_glossy = 0.0
scene.cycles.pixel_filter_type = 'GAUSSIAN'
scene.cycles.sample_clamp_indirect = 0.0
scene.view_settings.view_transform = 'Standard'
bpy.context.view_layer.update()

# ---- added for rendering (the .blend has no active camera and no usable light): camera, sun
cam_auto = bpy.data.cameras.new('AutoCamera')
cam_auto.lens = 50.0
cam_auto.sensor_width = 36.0
cam_auto.clip_end = 1000.0
ob_auto_camera = bpy.data.objects.new('AutoCamera', cam_auto)
scene.collection.objects.link(ob_auto_camera)
ob_auto_camera.location = (9.42662, -8.75538, 7.53705)
ob_auto_camera.rotation_euler = (1.09748, -7.21219e-08, 0.694738)
scene.camera = ob_auto_camera
light_auto_sun = bpy.data.lights.new('AutoSun', 'SUN')
light_auto_sun.energy = 3.0
light_auto_sun.angle = 0.0523599
ob_auto_sun = bpy.data.objects.new('AutoSun', light_auto_sun)
scene.collection.objects.link(ob_auto_sun)
ob_auto_sun.rotation_euler = (0.872665, 0.174533, 0.523599)
bpy.context.view_layer.update()
